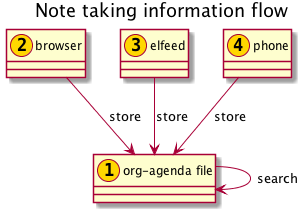

The diagram above was rendered by PlantUML. Its source (embedded in the PNG):
@startuml
title: Note taking information flow
class "org-agenda file" <<(1,gold)>>
class "browser" <<(2,gold)>>
class "elfeed" <<(3,gold)>>
class "phone" <<(4,gold)>>

browser --> "org-agenda file" : store
elfeed  --> "org-agenda file" : store
phone   --> "org-agenda file" : store
"org-agenda file" --> "org-agenda file" : search
@enduml